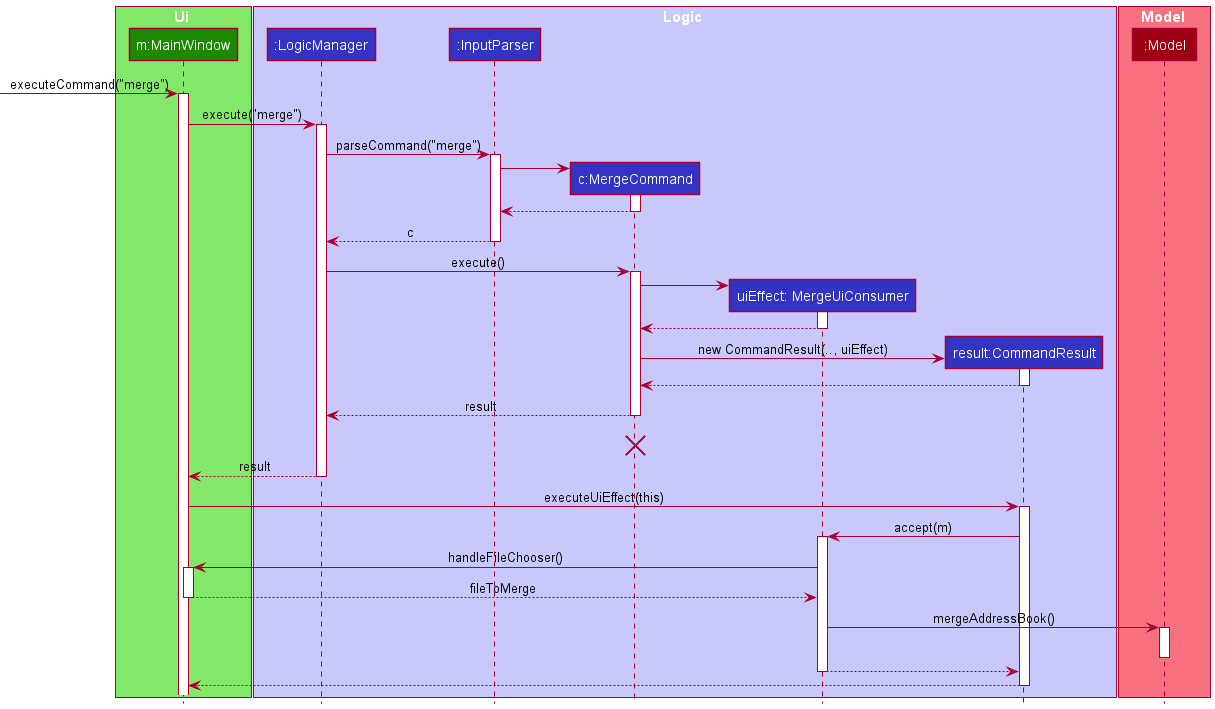

The diagram above was rendered by PlantUML. Its source (embedded in the PNG):
@startuml
!include style.puml

box Ui UI_COLOR_T1
participant "m:MainWindow" as MainWindow UI_COLOR
end box

box Logic LOGIC_COLOR_T1
participant ":LogicManager" as LogicManager LOGIC_COLOR
participant ":InputParser" as InputParser LOGIC_COLOR
participant "c:MergeCommand" as MergeCommand LOGIC_COLOR
participant "uiEffect: MergeUiConsumer" as UiConsumer LOGIC_COLOR
participant "result:CommandResult" as CommandResult LOGIC_COLOR
end box

box Model MODEL_COLOR_T1
participant ":Model" as Model MODEL_COLOR
end box

[-> MainWindow : executeCommand("merge")
activate MainWindow

MainWindow -> LogicManager : execute("merge")
activate LogicManager

LogicManager -> InputParser : parseCommand("merge")
activate InputParser

create MergeCommand
InputParser -> MergeCommand
activate MergeCommand

MergeCommand --> InputParser
deactivate MergeCommand

InputParser --> LogicManager : c
deactivate InputParser

LogicManager -> MergeCommand : execute()
activate MergeCommand


create UiConsumer
MergeCommand -> UiConsumer
activate UiConsumer
UiConsumer --> MergeCommand
deactivate UiConsumer

create CommandResult
MergeCommand -> CommandResult : new CommandResult(.., uiEffect)
activate CommandResult

CommandResult --> MergeCommand
deactivate CommandResult
MergeCommand --> LogicManager : result
deactivate MergeCommand
MergeCommand -[hidden]-> LogicManager : result
destroy MergeCommand

MainWindow<--LogicManager : result
deactivate LogicManager

MainWindow -> CommandResult : executeUiEffect(this)
activate CommandResult

CommandResult -> UiConsumer : accept(m)
activate UiConsumer

UiConsumer -> MainWindow : handleFileChooser()
activate MainWindow

MainWindow --> UiConsumer :fileToMerge
deactivate MainWindow

UiConsumer -> Model : mergeAddressBook()
activate Model
deactivate Model

UiConsumer --> CommandResult
deactivate UiConsumer

CommandResult --> MainWindow
deactivate CommandResult


@enduml